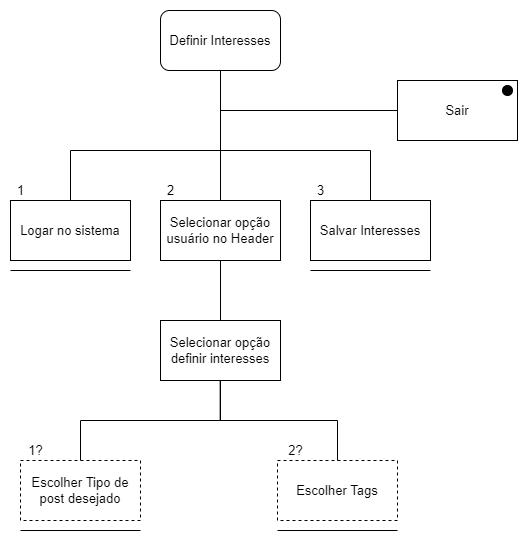

The diagram above was exported from draw.io. Its source (the exported page's mxGraphModel, read from the mxfile embedded in the PNG):
<mxGraphModel dx="1422" dy="747" grid="1" gridSize="10" guides="1" tooltips="1" connect="1" arrows="1" fold="1" page="1" pageScale="1" pageWidth="800" pageHeight="700" math="0" shadow="0">
  <root>
    <mxCell id="qOQdLWZMx6b738X1G2C0-0" />
    <mxCell id="qOQdLWZMx6b738X1G2C0-1" parent="qOQdLWZMx6b738X1G2C0-0" />
    <mxCell id="UwUqdUNCqrgMH6G_CR5E-1" value="&lt;font style=&quot;font-size: 13px&quot;&gt;Definir Interesses&lt;/font&gt;" style="rounded=1;whiteSpace=wrap;html=1;" parent="qOQdLWZMx6b738X1G2C0-1" vertex="1">
      <mxGeometry x="320" y="90" width="120" height="60" as="geometry" />
    </mxCell>
    <mxCell id="UwUqdUNCqrgMH6G_CR5E-3" value="" style="endArrow=none;html=1;rounded=0;entryX=0.5;entryY=1;entryDx=0;entryDy=0;" parent="qOQdLWZMx6b738X1G2C0-1" target="UwUqdUNCqrgMH6G_CR5E-1" edge="1">
      <mxGeometry width="50" height="50" relative="1" as="geometry">
        <mxPoint x="380" y="230" as="sourcePoint" />
        <mxPoint x="440" y="370" as="targetPoint" />
      </mxGeometry>
    </mxCell>
    <mxCell id="UwUqdUNCqrgMH6G_CR5E-4" value="" style="endArrow=none;html=1;rounded=0;" parent="qOQdLWZMx6b738X1G2C0-1" edge="1">
      <mxGeometry width="50" height="50" relative="1" as="geometry">
        <mxPoint x="230" y="230" as="sourcePoint" />
        <mxPoint x="530" y="230" as="targetPoint" />
      </mxGeometry>
    </mxCell>
    <mxCell id="UwUqdUNCqrgMH6G_CR5E-6" value="" style="endArrow=none;html=1;rounded=0;entryX=0;entryY=0.5;entryDx=0;entryDy=0;" parent="qOQdLWZMx6b738X1G2C0-1" target="Vo0AHzSDO-2wDHxawF60-0" edge="1">
      <mxGeometry width="50" height="50" relative="1" as="geometry">
        <mxPoint x="380" y="190" as="sourcePoint" />
        <mxPoint x="600" y="190" as="targetPoint" />
      </mxGeometry>
    </mxCell>
    <mxCell id="UwUqdUNCqrgMH6G_CR5E-7" value="&lt;font style=&quot;font-size: 13px&quot;&gt;Logar no sistema&lt;/font&gt;" style="rounded=0;whiteSpace=wrap;html=1;" parent="qOQdLWZMx6b738X1G2C0-1" vertex="1">
      <mxGeometry x="170" y="280" width="120" height="60" as="geometry" />
    </mxCell>
    <mxCell id="UwUqdUNCqrgMH6G_CR5E-8" value="" style="endArrow=none;html=1;rounded=0;" parent="qOQdLWZMx6b738X1G2C0-1" source="UwUqdUNCqrgMH6G_CR5E-7" edge="1">
      <mxGeometry width="50" height="50" relative="1" as="geometry">
        <mxPoint x="120" y="330" as="sourcePoint" />
        <mxPoint x="230" y="230" as="targetPoint" />
      </mxGeometry>
    </mxCell>
    <mxCell id="UwUqdUNCqrgMH6G_CR5E-9" value="" style="endArrow=none;html=1;rounded=0;" parent="qOQdLWZMx6b738X1G2C0-1" edge="1">
      <mxGeometry width="50" height="50" relative="1" as="geometry">
        <mxPoint x="170" y="350" as="sourcePoint" />
        <mxPoint x="290" y="350" as="targetPoint" />
      </mxGeometry>
    </mxCell>
    <mxCell id="UwUqdUNCqrgMH6G_CR5E-10" value="&lt;font style=&quot;font-size: 13px&quot;&gt;1&lt;/font&gt;" style="text;html=1;align=center;verticalAlign=middle;resizable=0;points=[];autosize=1;strokeColor=none;fillColor=none;" parent="qOQdLWZMx6b738X1G2C0-1" vertex="1">
      <mxGeometry x="170" y="260" width="20" height="20" as="geometry" />
    </mxCell>
    <mxCell id="UwUqdUNCqrgMH6G_CR5E-11" value="&lt;span style=&quot;font-size: 13px&quot;&gt;Selecionar opção definir interesses&lt;/span&gt;" style="rounded=0;whiteSpace=wrap;html=1;" parent="qOQdLWZMx6b738X1G2C0-1" vertex="1">
      <mxGeometry x="320" y="400" width="120" height="60" as="geometry" />
    </mxCell>
    <mxCell id="UwUqdUNCqrgMH6G_CR5E-13" value="&lt;font style=&quot;font-size: 13px&quot;&gt;2&lt;/font&gt;" style="text;html=1;align=center;verticalAlign=middle;resizable=0;points=[];autosize=1;strokeColor=none;fillColor=none;" parent="qOQdLWZMx6b738X1G2C0-1" vertex="1">
      <mxGeometry x="320" y="260" width="20" height="20" as="geometry" />
    </mxCell>
    <mxCell id="UwUqdUNCqrgMH6G_CR5E-25" value="" style="endArrow=none;html=1;rounded=0;" parent="qOQdLWZMx6b738X1G2C0-1" edge="1">
      <mxGeometry width="50" height="50" relative="1" as="geometry">
        <mxPoint x="379.6600000000001" y="500" as="sourcePoint" />
        <mxPoint x="379.6600000000001" y="460" as="targetPoint" />
      </mxGeometry>
    </mxCell>
    <mxCell id="UwUqdUNCqrgMH6G_CR5E-26" value="" style="group;fontSize=13;" parent="qOQdLWZMx6b738X1G2C0-1" vertex="1" connectable="0">
      <mxGeometry x="437" y="540" width="120" height="70" as="geometry" />
    </mxCell>
    <mxCell id="UwUqdUNCqrgMH6G_CR5E-27" value="&lt;span style=&quot;font-size: 13px&quot;&gt;Escolher Tags&lt;/span&gt;" style="rounded=0;whiteSpace=wrap;html=1;dashed=1;" parent="UwUqdUNCqrgMH6G_CR5E-26" vertex="1">
      <mxGeometry width="120" height="60" as="geometry" />
    </mxCell>
    <mxCell id="UwUqdUNCqrgMH6G_CR5E-28" value="" style="endArrow=none;html=1;rounded=0;" parent="UwUqdUNCqrgMH6G_CR5E-26" edge="1">
      <mxGeometry width="50" height="50" relative="1" as="geometry">
        <mxPoint y="70" as="sourcePoint" />
        <mxPoint x="120" y="70" as="targetPoint" />
      </mxGeometry>
    </mxCell>
    <mxCell id="UwUqdUNCqrgMH6G_CR5E-35" value="&lt;span style=&quot;font-size: 13px&quot;&gt;1?&lt;/span&gt;" style="text;html=1;align=center;verticalAlign=middle;resizable=0;points=[];autosize=1;strokeColor=none;fillColor=none;" parent="qOQdLWZMx6b738X1G2C0-1" vertex="1">
      <mxGeometry x="180" y="520" width="30" height="20" as="geometry" />
    </mxCell>
    <mxCell id="UwUqdUNCqrgMH6G_CR5E-36" value="&lt;span style=&quot;font-size: 13px&quot;&gt;2?&lt;/span&gt;" style="text;html=1;align=center;verticalAlign=middle;resizable=0;points=[];autosize=1;strokeColor=none;fillColor=none;" parent="qOQdLWZMx6b738X1G2C0-1" vertex="1">
      <mxGeometry x="440" y="520" width="30" height="20" as="geometry" />
    </mxCell>
    <mxCell id="UwUqdUNCqrgMH6G_CR5E-39" value="Postar publicação" style="group;fontSize=13;" parent="qOQdLWZMx6b738X1G2C0-1" vertex="1" connectable="0">
      <mxGeometry x="470" y="280" width="120" height="70" as="geometry" />
    </mxCell>
    <mxCell id="UwUqdUNCqrgMH6G_CR5E-40" value="Salvar Interesses" style="rounded=0;whiteSpace=wrap;html=1;fontSize=13;" parent="UwUqdUNCqrgMH6G_CR5E-39" vertex="1">
      <mxGeometry width="120" height="60" as="geometry" />
    </mxCell>
    <mxCell id="UwUqdUNCqrgMH6G_CR5E-41" value="" style="endArrow=none;html=1;rounded=0;" parent="UwUqdUNCqrgMH6G_CR5E-39" edge="1">
      <mxGeometry width="50" height="50" relative="1" as="geometry">
        <mxPoint y="70" as="sourcePoint" />
        <mxPoint x="120" y="70" as="targetPoint" />
      </mxGeometry>
    </mxCell>
    <mxCell id="UwUqdUNCqrgMH6G_CR5E-42" style="edgeStyle=orthogonalEdgeStyle;rounded=0;orthogonalLoop=1;jettySize=auto;html=1;fontSize=13;endArrow=none;endFill=0;" parent="qOQdLWZMx6b738X1G2C0-1" source="UwUqdUNCqrgMH6G_CR5E-40" edge="1">
      <mxGeometry relative="1" as="geometry">
        <mxPoint x="530" y="230" as="targetPoint" />
      </mxGeometry>
    </mxCell>
    <mxCell id="UwUqdUNCqrgMH6G_CR5E-43" value="&lt;font style=&quot;font-size: 13px&quot;&gt;3&lt;/font&gt;" style="text;html=1;align=center;verticalAlign=middle;resizable=0;points=[];autosize=1;strokeColor=none;fillColor=none;" parent="qOQdLWZMx6b738X1G2C0-1" vertex="1">
      <mxGeometry x="470" y="260" width="20" height="20" as="geometry" />
    </mxCell>
    <mxCell id="PAOnrtdVLEiltTKFph2Z-0" value="" style="group;fontSize=13;" parent="qOQdLWZMx6b738X1G2C0-1" vertex="1" connectable="0">
      <mxGeometry x="180" y="540" width="120" height="70" as="geometry" />
    </mxCell>
    <mxCell id="PAOnrtdVLEiltTKFph2Z-1" value="Escolher Tipo de post desejado" style="rounded=0;whiteSpace=wrap;html=1;fontSize=13;dashed=1;" parent="PAOnrtdVLEiltTKFph2Z-0" vertex="1">
      <mxGeometry width="120" height="60" as="geometry" />
    </mxCell>
    <mxCell id="PAOnrtdVLEiltTKFph2Z-2" value="" style="endArrow=none;html=1;rounded=0;" parent="PAOnrtdVLEiltTKFph2Z-0" edge="1">
      <mxGeometry width="50" height="50" relative="1" as="geometry">
        <mxPoint y="70" as="sourcePoint" />
        <mxPoint x="120" y="70" as="targetPoint" />
      </mxGeometry>
    </mxCell>
    <mxCell id="PAOnrtdVLEiltTKFph2Z-10" value="" style="edgeStyle=orthogonalEdgeStyle;rounded=0;orthogonalLoop=1;jettySize=auto;html=1;endArrow=none;endFill=0;" parent="qOQdLWZMx6b738X1G2C0-1" source="PAOnrtdVLEiltTKFph2Z-9" target="UwUqdUNCqrgMH6G_CR5E-11" edge="1">
      <mxGeometry relative="1" as="geometry" />
    </mxCell>
    <mxCell id="PAOnrtdVLEiltTKFph2Z-11" style="edgeStyle=orthogonalEdgeStyle;rounded=0;orthogonalLoop=1;jettySize=auto;html=1;endArrow=none;endFill=0;" parent="qOQdLWZMx6b738X1G2C0-1" source="PAOnrtdVLEiltTKFph2Z-9" edge="1">
      <mxGeometry relative="1" as="geometry">
        <mxPoint x="380" y="230" as="targetPoint" />
      </mxGeometry>
    </mxCell>
    <mxCell id="PAOnrtdVLEiltTKFph2Z-9" value="&lt;span style=&quot;font-size: 13px&quot;&gt;Selecionar opção usuário no Header&lt;/span&gt;" style="rounded=0;whiteSpace=wrap;html=1;" parent="qOQdLWZMx6b738X1G2C0-1" vertex="1">
      <mxGeometry x="320" y="280" width="120" height="60" as="geometry" />
    </mxCell>
    <mxCell id="qjWVg3uvetHfBZNg5W3n-0" style="edgeStyle=orthogonalEdgeStyle;rounded=0;orthogonalLoop=1;jettySize=auto;html=1;exitX=0.5;exitY=0;exitDx=0;exitDy=0;entryX=0.5;entryY=1;entryDx=0;entryDy=0;endArrow=none;endFill=0;" edge="1" parent="qOQdLWZMx6b738X1G2C0-1" source="PAOnrtdVLEiltTKFph2Z-1" target="UwUqdUNCqrgMH6G_CR5E-11">
      <mxGeometry relative="1" as="geometry" />
    </mxCell>
    <mxCell id="qjWVg3uvetHfBZNg5W3n-1" style="edgeStyle=orthogonalEdgeStyle;rounded=0;orthogonalLoop=1;jettySize=auto;html=1;exitX=0.5;exitY=0;exitDx=0;exitDy=0;entryX=0.5;entryY=1;entryDx=0;entryDy=0;endArrow=none;endFill=0;" edge="1" parent="qOQdLWZMx6b738X1G2C0-1" source="UwUqdUNCqrgMH6G_CR5E-27" target="UwUqdUNCqrgMH6G_CR5E-11">
      <mxGeometry relative="1" as="geometry" />
    </mxCell>
    <mxCell id="Vo0AHzSDO-2wDHxawF60-0" value="&lt;font style=&quot;font-size: 13px&quot;&gt;Sair&lt;/font&gt;" style="rounded=0;whiteSpace=wrap;html=1;strokeWidth=1;fillColor=#FFFFFF;" vertex="1" parent="qOQdLWZMx6b738X1G2C0-1">
      <mxGeometry x="557" y="160" width="120" height="60" as="geometry" />
    </mxCell>
    <mxCell id="Vo0AHzSDO-2wDHxawF60-1" value="" style="ellipse;whiteSpace=wrap;html=1;aspect=fixed;strokeWidth=1;fillColor=#000000;" vertex="1" parent="qOQdLWZMx6b738X1G2C0-1">
      <mxGeometry x="662" y="165" width="10" height="10" as="geometry" />
    </mxCell>
  </root>
</mxGraphModel>